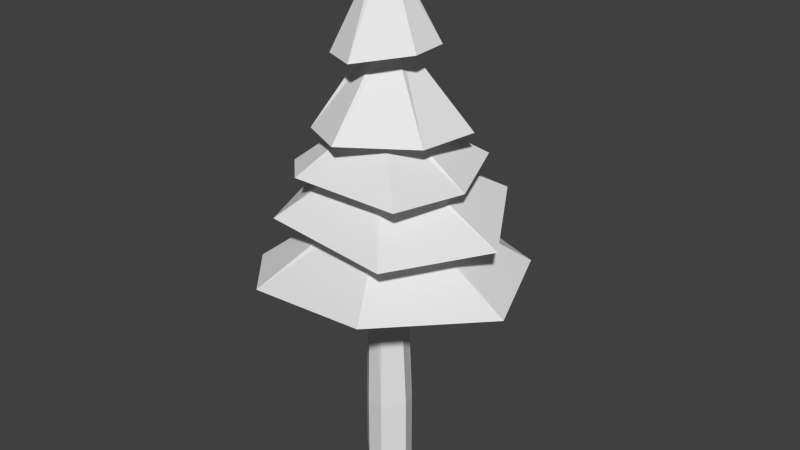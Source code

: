 # Source: sapin.blend  (saved by Blender 2.63.0; exported with 4.5.12 LTS)
import bpy
from mathutils import Matrix  # noqa: F401  (used for matrix-valued properties, if any)

bpy.ops.wm.read_factory_settings(use_empty=True)
scene = bpy.context.scene
scene.name = 'Scene'

# ---- collections
col_collection_1 = bpy.data.collections.new('Collection 1'); scene.collection.children.link(col_collection_1)

# ---- materials (node trees are filled in below, after node groups)
mat_material = bpy.data.materials.new('Material')
mat_material.alpha_threshold = 0.0
mat_material.use_transparent_shadow = False
mat_material.roughness = 0.5
mat_material.specular_intensity = 0.0

# ---- material node trees

# ---- world
world_world = bpy.data.worlds.new('World'); scene.world = world_world
world_world.color = (0.05088, 0.05088, 0.05088)
world_world.use_sun_shadow = False
world_world.sun_shadow_jitter_overblur = 0.0
world_world.cycles.sampling_method = 'MANUAL'
world_world.cycles.sample_map_resolution = 256

# ---- meshes
me_cylinder = bpy.data.meshes.new('Cylinder')
me_cylinder.from_pydata([(-2.937e-08, 0.225, 0.0), (0.1804, 0.1101, 0.0), (0.2288, -0.03064, 0.0), (0.09853, -0.2065, 0.0), (-0.05975, -0.1847, 0.0), (-0.2167, -0.03064, 0.0), (-0.2077, 0.08586, 0.0), (-2.937e-08, 0.1377, 1.92), (0.1077, 0.08586, 1.92), (0.1343, -0.03064, 1.92), (0.05975, -0.1241, 1.92), (-0.05975, -0.1241, 1.92), (-0.1343, -0.03064, 1.92), (-0.1077, 0.08586, 1.92), (-0.09118, 0.07272, 2.32), (-0.1137, -0.02595, 2.32), (-0.0506, -0.1051, 2.32), (0.0506, -0.1051, 2.32), (0.1137, -0.02595, 2.32), (0.09118, 0.07272, 2.32), (-3.008e-08, 0.1166, 2.32), (-0.08469, 0.06754, 2.631), (-0.1056, -0.0241, 2.631), (-0.047, -0.0976, 2.631), (0.047, -0.0976, 2.631), (0.1056, -0.0241, 2.631), (0.08469, 0.06754, 2.631), (-3.037e-08, 0.1083, 2.631), (-3.118e-08, 0.09321, 3.231), (0.07288, 0.05812, 3.231), (0.09088, -0.02074, 3.231), (0.04044, -0.08398, 3.231), (-0.04044, -0.08398, 3.231), (-0.09088, -0.02074, 3.231), (-0.07288, 0.05812, 3.231), (-0.05473, 0.04364, 3.831), (-0.06825, -0.01558, 3.831), (-0.03037, -0.06307, 3.831), (0.03037, -0.06307, 3.831), (0.06825, -0.01558, 3.831), (0.05473, 0.04364, 3.831), (-3.221e-08, 0.07, 3.831), (0.5745, -1.01, 1.378), (1.225, -0.0923, 1.269), (0.884, 0.7829, 1.298), (0.09457, 1.049, 1.32), (-0.8346, 0.5813, 1.249), (-0.5792, -0.919, 1.235), (-0.9831, -0.4609, 1.221), (-0.8378, -0.1053, 1.758), (-0.5801, -0.6905, 1.781), (0.627, -0.84, 1.781), (1.064, 0.02748, 1.746), (0.5959, 0.8166, 1.865), (-0.8002, 0.4213, 1.732), (0.7615, 0.004015, 2.144), (0.6152, -0.6531, 2.186), (0.52, 0.6444, 2.201), (0.11, 0.6806, 2.228), (-0.3777, -0.6347, 2.169), (-0.6602, -0.3522, 2.147), (-0.4576, 0.5226, 2.136), (-0.4257, -0.3934, 2.496), (0.000865, -0.6195, 2.522), (0.5577, -0.2374, 2.522), (0.6272, 0.2888, 2.512), (0.169, 0.5119, 2.478), (-0.3739, 0.3771, 2.583), (-0.5655, 0.1036, 2.576), (-0.2417, -0.3534, 3.123), (0.06651, -0.4978, 3.135), (0.4266, -0.1652, 3.191), (0.4226, 0.1429, 3.201), (0.09646, 0.3686, 3.204), (-0.2591, 0.3325, 3.214), (-0.4056, 0.05621, 3.168), (0.0, 0.0, 3.944), (-0.1202, 0.8807, 1.883), (-0.2077, 0.08586, 0.0), (-0.2167, -0.03064, 0.0), (-0.05975, -0.1847, 0.0), (0.09853, -0.2065, 0.0), (0.2288, -0.03064, 0.0), (0.1804, 0.1101, 0.0), (-2.937e-08, 0.225, 0.0), (-2.937e-08, 0.225, -0.6), (0.1804, 0.1101, -0.6), (0.2288, -0.03064, -0.6), (0.09853, -0.2065, -0.6), (-0.05975, -0.1847, -0.6), (-0.2167, -0.03064, -0.6), (-0.2077, 0.08586, -0.6), (0.003373, -0.004501, 0.2648)], [], [(7, 13, 14, 20), (13, 12, 15, 14), (12, 11, 16, 15), (11, 10, 17, 16), (10, 9, 18, 17), (9, 8, 19, 18), (8, 7, 20, 19), (26, 27, 28, 29), (25, 26, 29, 30), (24, 25, 30, 31), (23, 24, 31, 32), (22, 23, 32, 33), (21, 22, 33, 34), (27, 21, 34, 28), (28, 34, 35, 41), (34, 33, 36, 35), (33, 32, 37, 36), (32, 31, 38, 37), (31, 30, 39, 38), (30, 29, 40, 39), (29, 28, 41, 40), (0, 6, 13, 7), (5, 12, 13, 6), (4, 11, 12, 5), (3, 10, 11, 4), (2, 9, 10, 3), (1, 8, 9, 2), (0, 7, 8, 1), (9, 10, 42, 43), (7, 8, 44, 45), (11, 12, 48, 47), (16, 17, 24, 23), (17, 18, 25, 24), (15, 16, 23, 22), (14, 15, 22, 21), (14, 21, 27, 20), (19, 20, 27, 26), (18, 19, 26, 25), (16, 17, 51, 50), (22, 23, 59, 60), (26, 27, 58, 57), (24, 25, 55, 56), (29, 30, 64, 65), (33, 34, 67, 68), (31, 32, 62, 63), (39, 40, 72, 71), (35, 36, 75, 74), (37, 38, 70, 69), (35, 36, 76), (36, 37, 76), (38, 39, 76), (39, 40, 76), (40, 41, 76), (35, 76, 41), (37, 38, 76), (38, 39, 71, 70), (40, 41, 73, 72), (35, 74, 73, 41), (36, 37, 69, 75), (32, 33, 68, 62), (30, 31, 63, 64), (28, 66, 67, 34), (28, 29, 65, 66), (23, 24, 56, 59), (21, 22, 60, 61), (25, 26, 57, 55), (21, 61, 58, 27), (17, 18, 52, 51), (18, 19, 53, 52), (14, 15, 49, 54), (15, 16, 50, 49), (19, 20, 77, 53), (14, 54, 77, 20), (7, 45, 46, 13), (12, 13, 46, 48), (8, 9, 43, 44), (10, 11, 47, 42), (83, 82, 87, 86), (84, 85, 91, 78), (80, 79, 90, 89), (82, 81, 88, 87), (84, 83, 86, 85), (79, 78, 91, 90), (81, 80, 89, 88), (92, 83, 84), (92, 81, 82), (92, 79, 80), (92, 84, 78), (92, 82, 83), (92, 80, 81), (92, 78, 79)])
_uv = me_cylinder.uv_layers.new(name='UVTex')
_uv.uv.foreach_set('vector', [0.419, 0.7563, 0.4416, 0.7532, 0.4503, 0.8292, 0.4311, 0.8318, 0.4416, 0.7532, 0.4643, 0.7511, 0.4695, 0.8274, 0.4503, 0.8292, 0.4643, 0.7511, 0.4871, 0.75, 0.4889, 0.8266, 0.4695, 0.8274, 0.4871, 0.75, 0.5099, 0.75, 0.5082, 0.8266, 0.4889, 0.8266, 0.5099, 0.75, 0.5328, 0.7511, 0.5275, 0.8274, 0.5082, 0.8266, 0.5328, 0.7511, 0.5555, 0.7532, 0.5468, 0.8292, 0.5275, 0.8274, 0.5555, 0.7532, 0.5781, 0.7563, 0.5659, 0.8318, 0.5468, 0.8292, 0.8323, 0.3072, 0.8502, 0.3084, 0.8414, 0.4227, 0.826, 0.4217, 0.8143, 0.3064, 0.8323, 0.3072, 0.826, 0.4217, 0.8106, 0.4211, 0.7964, 0.3061, 0.8143, 0.3064, 0.8106, 0.4211, 0.7951, 0.4207, 0.7784, 0.3061, 0.7964, 0.3061, 0.7951, 0.4207, 0.7797, 0.4207, 0.7605, 0.3064, 0.7784, 0.3061, 0.7797, 0.4207, 0.7642, 0.4211, 0.7425, 0.3072, 0.7605, 0.3064, 0.7642, 0.4211, 0.7488, 0.4217, 0.7246, 0.3084, 0.7425, 0.3072, 0.7488, 0.4217, 0.7334, 0.4227, 0.7541, 0.1981, 0.7687, 0.1979, 0.7683, 0.3059, 0.7541, 0.3061, 0.7687, 0.1979, 0.7832, 0.1977, 0.7825, 0.3057, 0.7683, 0.3059, 0.7832, 0.1977, 0.7977, 0.1976, 0.7967, 0.3056, 0.7825, 0.3057, 0.7977, 0.1976, 0.8123, 0.1976, 0.8109, 0.3055, 0.7967, 0.3056, 0.8123, 0.1976, 0.8268, 0.1975, 0.8251, 0.3055, 0.8109, 0.3055, 0.8268, 0.1975, 0.8414, 0.1976, 0.8393, 0.3056, 0.8251, 0.3055, 0.8414, 0.1976, 0.8559, 0.1977, 0.8535, 0.3057, 0.8393, 0.3056, 0.7364, 0.4516, 0.7741, 0.45, 0.7741, 0.7381, 0.7364, 0.7397, 0.8118, 0.448, 0.8118, 0.736, 0.7741, 0.7381, 0.7741, 0.45, 0.8495, 0.4498, 0.8495, 0.7377, 0.8118, 0.736, 0.8118, 0.448, 0.8871, 0.4477, 0.8871, 0.7358, 0.8495, 0.7377, 0.8495, 0.4498, 0.9248, 0.4461, 0.9248, 0.7342, 0.8871, 0.7358, 0.8871, 0.4477, 0.9623, 0.4487, 0.9623, 0.7367, 0.9248, 0.7342, 0.9248, 0.4461, 1.0, 0.4504, 1.0, 0.7385, 0.9623, 0.7367, 0.9623, 0.4487, 0.2569, 0.2404, 0.2471, 0.2134, 0.3946, 0.0796, 0.4709, 0.3028, 0.2134, 0.2652, 0.2398, 0.2638, 0.3392, 0.4461, 0.1636, 0.4461, 0.2195, 0.2035, 0.1954, 0.2191, 0.0489, 0.06366, 0.1605, 0.0, 0.636, 0.75, 0.6554, 0.75, 0.6547, 0.8094, 0.6367, 0.8094, 0.6554, 0.75, 0.6747, 0.7505, 0.6726, 0.8098, 0.6547, 0.8094, 0.6167, 0.7505, 0.636, 0.75, 0.6367, 0.8094, 0.6188, 0.8098, 0.5974, 0.7514, 0.6167, 0.7505, 0.6188, 0.8098, 0.6008, 0.8106, 0.5974, 0.7514, 0.6008, 0.8106, 0.5829, 0.8119, 0.5781, 0.7527, 0.694, 0.7514, 0.7133, 0.7527, 0.7085, 0.8119, 0.6906, 0.8106, 0.6747, 0.7505, 0.694, 0.7514, 0.6906, 0.8106, 0.6726, 0.8098, 0.1809, 0.6472, 0.207, 0.6467, 0.3416, 0.7843, 0.09012, 0.7843, 0.5576, 0.5835, 0.5653, 0.6016, 0.4644, 0.695, 0.419, 0.6237, 0.6018, 0.5756, 0.5877, 0.5636, 0.6378, 0.4461, 0.7212, 0.4787, 0.5847, 0.6077, 0.6006, 0.5946, 0.7364, 0.6321, 0.6618, 0.75, 0.6116, 0.1756, 0.622, 0.1632, 0.7541, 0.1899, 0.6863, 0.3061, 0.5906, 0.1475, 0.5871, 0.1614, 0.4709, 0.1814, 0.4742, 0.1005, 0.6203, 0.1468, 0.6055, 0.1383, 0.5655, 0.0, 0.6899, 0.01815, 0.8616, 0.8566, 0.8732, 0.8583, 0.8648, 0.9712, 0.7849, 0.9422, 0.8815, 0.8405, 0.874, 0.8337, 0.9218, 0.7397, 0.9743, 0.8068, 0.8619, 0.8346, 0.8555, 0.8456, 0.7364, 0.8059, 0.795, 0.7397, 0.7563, 0.1438, 0.7633, 0.1345, 0.7795, 0.1541, 0.7633, 0.1345, 0.7737, 0.1293, 0.7795, 0.1541, 0.7853, 0.1293, 0.7957, 0.1345, 0.7795, 0.1541, 0.7957, 0.1345, 0.8027, 0.1438, 0.7795, 0.1541, 0.8027, 0.1438, 0.8048, 0.1552, 0.7795, 0.1541, 0.7563, 0.1438, 0.7795, 0.1541, 0.7541, 0.1552, 0.7737, 0.1293, 0.7853, 0.1293, 0.7795, 0.1541, 0.8555, 0.8456, 0.8616, 0.8566, 0.7849, 0.9422, 0.7364, 0.8059, 0.8732, 0.8583, 0.8812, 0.8507, 0.967, 0.91, 0.8648, 0.9712, 0.8815, 0.8405, 0.9743, 0.8068, 0.967, 0.91, 0.8812, 0.8507, 0.874, 0.8337, 0.8619, 0.8346, 0.795, 0.7397, 0.9218, 0.7397, 0.6055, 0.1383, 0.5906, 0.1475, 0.4742, 0.1005, 0.5655, 0.0, 0.622, 0.1632, 0.6203, 0.1468, 0.6899, 0.01815, 0.7541, 0.1899, 0.5959, 0.1736, 0.5572, 0.3061, 0.4709, 0.1814, 0.5871, 0.1614, 0.5959, 0.1736, 0.6116, 0.1756, 0.6863, 0.3061, 0.5572, 0.3061, 0.5653, 0.6016, 0.5847, 0.6077, 0.6618, 0.75, 0.4644, 0.695, 0.5683, 0.5658, 0.5576, 0.5835, 0.419, 0.6237, 0.5008, 0.4461, 0.6006, 0.5946, 0.6018, 0.5756, 0.7212, 0.4787, 0.7364, 0.6321, 0.5683, 0.5658, 0.5008, 0.4461, 0.6378, 0.4461, 0.5877, 0.5636, 0.207, 0.6467, 0.2214, 0.625, 0.419, 0.5959, 0.3416, 0.7843, 0.2214, 0.625, 0.2101, 0.6003, 0.2949, 0.4487, 0.419, 0.5959, 0.1681, 0.6073, 0.1651, 0.6301, 0.01283, 0.6708, 0.0, 0.56, 0.1651, 0.6301, 0.1809, 0.6472, 0.09012, 0.7843, 0.01283, 0.6708, 0.2101, 0.6003, 0.1867, 0.5947, 0.1422, 0.4461, 0.2949, 0.4487, 0.1681, 0.6073, 0.0, 0.56, 0.1422, 0.4461, 0.1867, 0.5947, 0.2134, 0.2652, 0.1636, 0.4461, 0.0, 0.2896, 0.1931, 0.2468, 0.1954, 0.2191, 0.1931, 0.2468, 0.0, 0.2896, 0.0489, 0.06366, 0.2398, 0.2638, 0.2569, 0.2404, 0.4709, 0.3028, 0.3392, 0.4461, 0.2471, 0.2134, 0.2195, 0.2035, 0.1605, 0.0, 0.3946, 0.0796, 0.6837, 0.4207, 0.6553, 0.4207, 0.6553, 0.3061, 0.6837, 0.3061, 0.4709, 0.4207, 0.4709, 0.3061, 0.5186, 0.3061, 0.5186, 0.4207, 0.583, 0.4207, 0.541, 0.4207, 0.541, 0.3061, 0.583, 0.3061, 0.6553, 0.4207, 0.6135, 0.4207, 0.6135, 0.3061, 0.6553, 0.3061, 0.7246, 0.4207, 0.6837, 0.4207, 0.6837, 0.3061, 0.7246, 0.3061, 0.541, 0.4207, 0.5186, 0.4207, 0.5186, 0.3061, 0.541, 0.3061, 0.6135, 0.4207, 0.583, 0.4207, 0.583, 0.3061, 0.6135, 0.3061, 0.8209, 0.0654, 0.8112, 0.1293, 0.7738, 0.113, 0.8209, 0.0654, 0.8108, 0.0, 0.8521, 0.006503, 0.8209, 0.0654, 0.7575, 0.04739, 0.7842, 0.01499, 0.8209, 0.0654, 0.7738, 0.113, 0.7541, 0.06946, 0.8209, 0.0654, 0.8397, 0.1293, 0.8112, 0.1293, 0.8209, 0.0654, 0.7842, 0.01499, 0.8108, 0.0, 0.8209, 0.0654, 0.7541, 0.06946, 0.7575, 0.04739])
me_cylinder.materials.append(mat_material)
me_cylinder.use_remesh_preserve_volume = False
me_cylinder.use_remesh_preserve_attributes = False
me_cylinder.use_mirror_vertex_groups = False
me_cylinder.update()
arm_armature_003 = bpy.data.armatures.new('Armature.003')  # bones are not reproduced

# ---- objects
ob_armature = bpy.data.objects.new('Armature', arm_armature_003)
ob_cylinder = bpy.data.objects.new('Cylinder', me_cylinder)

# ---- transforms, parenting, visibility, modifiers, constraints
ob_armature.location = (0.0, 0.0, 0.0)
ob_armature.scale = (0.6, 0.6, 0.6)
ob_armature.lineart.crease_threshold = 0.0
ob_cylinder.parent = ob_armature
ob_cylinder.matrix_parent_inverse = Matrix(((1.667, 0.0, 0.0, 0.0), (0.0, 1.667, 0.0, 0.0), (0.0, 0.0, 1.667, 0.0), (0.0, 0.0, 0.0, 1.0)))
ob_cylinder.location = (0.0, 0.0, 0.6)
ob_cylinder.lineart.crease_threshold = 0.0
_vg = ob_cylinder.vertex_groups.new(name='Bone')
_vg.add([78, 79, 80, 81, 82, 83, 84, 85, 86, 87, 88, 89, 90, 91, 92], 1.0, 'REPLACE')
_vg = ob_cylinder.vertex_groups.new(name='Bone.001')
_vg.add([0, 1, 2, 3, 4, 5, 6, 7, 8, 9, 10, 11, 12, 13, 14, 15, 16, 17, 18, 19, 20, 21, 22, 23, 24, 25, 26, 27, 28, 29, 30, 31, 32, 33, 34, 35, 36, 37, 38, 39, 40, 41, 42, 43, 44, 45, 46, 47, 48, 49, 50, 51, 52, 53, 54, 55, 56, 57, 58, 59, 60, 61, 62, 63, 64, 65, 66, 67, 68, 69, 70, 71, 72, 73, 74, 75, 76, 77], 1.0, 'REPLACE')
_m = ob_cylinder.modifiers.new('Armature', 'ARMATURE')
_m.use_bone_envelopes = True
_m = ob_cylinder.modifiers.new('Armature.001', 'ARMATURE')
_m.use_bone_envelopes = True
_m = ob_cylinder.modifiers.new('Armature.002', 'ARMATURE')
_m.use_bone_envelopes = True
_m = ob_cylinder.modifiers.new('Armature.003', 'ARMATURE')
_m.object = ob_armature
_m.use_bone_envelopes = True

# ---- collection membership
col_collection_1.objects.link(ob_armature)
col_collection_1.objects.link(ob_cylinder)

# ---- scene / render settings (as saved in the file)
scene.frame_start = 0; scene.frame_end = 190; scene.frame_set(22)
scene.render.engine = 'BLENDER_EEVEE_NEXT'
scene.render.image_settings.color_mode = 'RGB'
scene.render.image_settings.compression = 90
scene.render.resolution_percentage = 50
scene.render.dither_intensity = 0.0
scene.render.bake_margin = 2
scene.render.bake_bias = 0.0
scene.cycles.use_denoising = False
scene.cycles.samples = 10
scene.cycles.sampling_pattern = 'TABULATED_SOBOL'
scene.cycles.light_sampling_threshold = 0.0
scene.cycles.use_adaptive_sampling = False
scene.cycles.use_light_tree = False
scene.cycles.blur_glossy = 0.0
scene.cycles.volume_bounces = 1
scene.cycles.pixel_filter_type = 'GAUSSIAN'
scene.cycles.sample_clamp_indirect = 0.0
scene.view_settings.view_transform = 'Standard'
bpy.context.view_layer.update()

# ---- added for rendering (the .blend has no active camera and no usable light): camera, sun
cam_auto = bpy.data.cameras.new('AutoCamera')
cam_auto.lens = 50.0
cam_auto.sensor_width = 36.0
cam_auto.clip_end = 1000.0
ob_auto_camera = bpy.data.objects.new('AutoCamera', cam_auto)
scene.collection.objects.link(ob_auto_camera)
ob_auto_camera.location = (5.16828, -6.03718, 6.30988)
ob_auto_camera.rotation_euler = (1.09748, -7.21219e-08, 0.694738)
scene.camera = ob_auto_camera
light_auto_sun = bpy.data.lights.new('AutoSun', 'SUN')
light_auto_sun.energy = 3.0
light_auto_sun.angle = 0.0523599
ob_auto_sun = bpy.data.objects.new('AutoSun', light_auto_sun)
scene.collection.objects.link(ob_auto_sun)
ob_auto_sun.rotation_euler = (0.872665, 0.174533, 0.523599)
bpy.context.view_layer.update()
